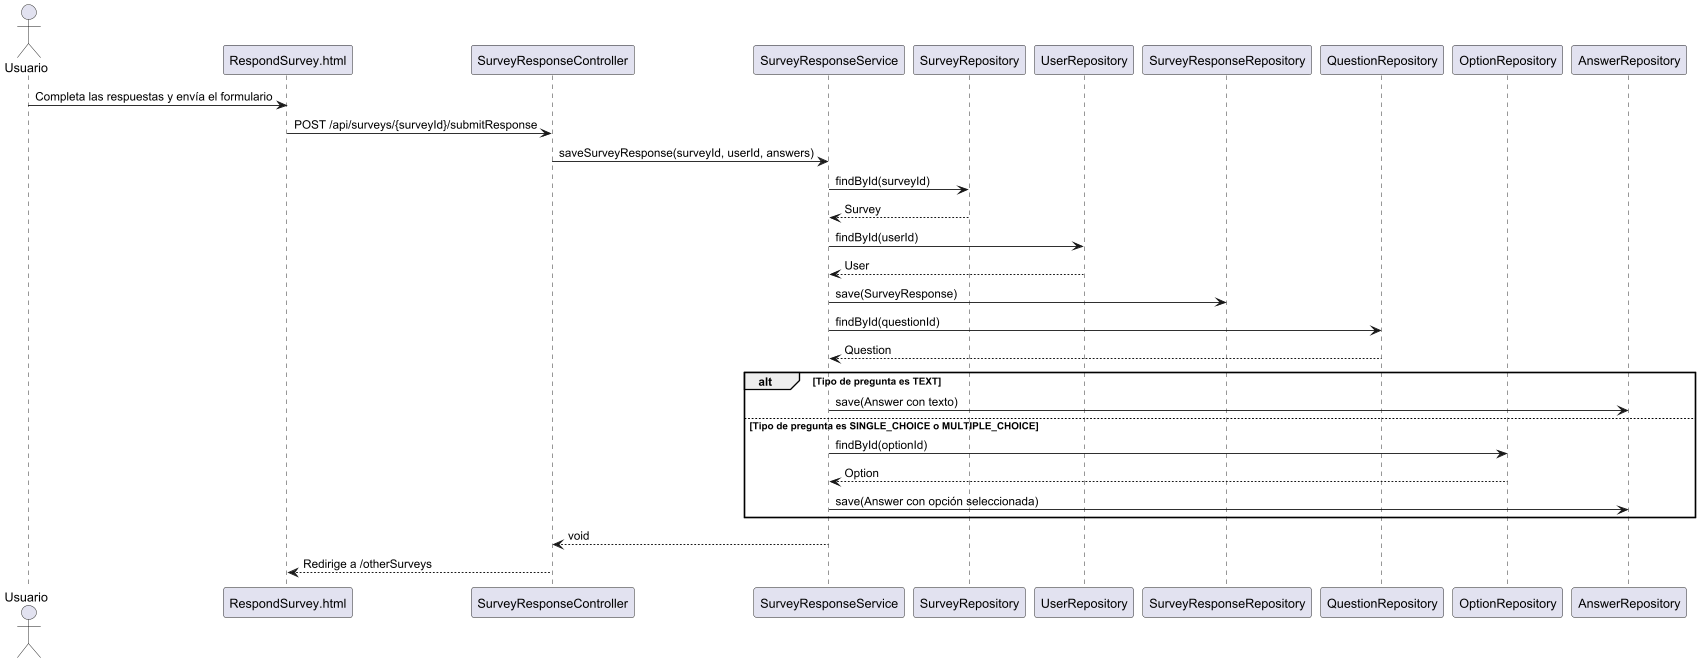

The diagram above was rendered by PlantUML. Its source (embedded in the PNG):
@startuml
actor Usuario
participant RespondSurvey.html
participant SurveyResponseController
participant SurveyResponseService
participant SurveyRepository
participant UserRepository
participant SurveyResponseRepository
participant QuestionRepository
participant OptionRepository
participant AnswerRepository

Usuario -> RespondSurvey.html : Completa las respuestas y envía el formulario
RespondSurvey.html -> SurveyResponseController : POST /api/surveys/{surveyId}/submitResponse
SurveyResponseController -> SurveyResponseService : saveSurveyResponse(surveyId, userId, answers)
SurveyResponseService -> SurveyRepository : findById(surveyId)
SurveyRepository --> SurveyResponseService : Survey
SurveyResponseService -> UserRepository : findById(userId)
UserRepository --> SurveyResponseService : User
SurveyResponseService -> SurveyResponseRepository : save(SurveyResponse)
SurveyResponseService -> QuestionRepository : findById(questionId)
QuestionRepository --> SurveyResponseService : Question
alt Tipo de pregunta es TEXT
    SurveyResponseService -> AnswerRepository : save(Answer con texto)
else Tipo de pregunta es SINGLE_CHOICE o MULTIPLE_CHOICE
    SurveyResponseService -> OptionRepository : findById(optionId)
    OptionRepository --> SurveyResponseService : Option
    SurveyResponseService -> AnswerRepository : save(Answer con opción seleccionada)
end
SurveyResponseService --> SurveyResponseController : void
SurveyResponseController --> RespondSurvey.html : Redirige a /otherSurveys
@enduml